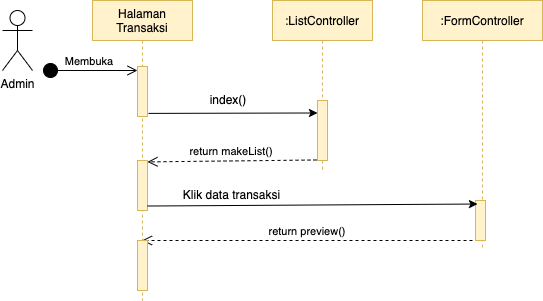

The diagram above was exported from draw.io. Its source (the exported page's mxGraphModel, read from the mxfile embedded in the PNG):
<mxGraphModel dx="954" dy="534" grid="1" gridSize="10" guides="1" tooltips="1" connect="1" arrows="1" fold="1" page="1" pageScale="1" pageWidth="850" pageHeight="1100" math="0" shadow="0">
  <root>
    <mxCell id="0" />
    <mxCell id="1" parent="0" />
    <mxCell id="3nuBFxr9cyL0pnOWT2aG-1" value="Halaman &#10;Transaksi" style="shape=umlLifeline;perimeter=lifelinePerimeter;container=1;collapsible=0;recursiveResize=0;rounded=0;shadow=0;strokeWidth=1;fillColor=#fff2cc;strokeColor=#d6b656;" parent="1" vertex="1">
      <mxGeometry x="120" y="80" width="100" height="300" as="geometry" />
    </mxCell>
    <mxCell id="3nuBFxr9cyL0pnOWT2aG-2" value="" style="points=[];perimeter=orthogonalPerimeter;rounded=0;shadow=0;strokeWidth=1;fillColor=#fff2cc;strokeColor=#d6b656;" parent="3nuBFxr9cyL0pnOWT2aG-1" vertex="1">
      <mxGeometry x="45" y="66" width="10" height="50" as="geometry" />
    </mxCell>
    <mxCell id="p9ofNzFv0D4uH2ADNaXC-16" value="" style="points=[];perimeter=orthogonalPerimeter;rounded=0;shadow=0;strokeWidth=1;fillColor=#fff2cc;strokeColor=#d6b656;" parent="3nuBFxr9cyL0pnOWT2aG-1" vertex="1">
      <mxGeometry x="45" y="160" width="10" height="50" as="geometry" />
    </mxCell>
    <mxCell id="3nuBFxr9cyL0pnOWT2aG-5" value=":FormController" style="shape=umlLifeline;perimeter=lifelinePerimeter;container=1;collapsible=0;recursiveResize=0;rounded=0;shadow=0;strokeWidth=1;fillColor=#fff2cc;strokeColor=#d6b656;" parent="1" vertex="1">
      <mxGeometry x="450" y="80" width="120" height="250" as="geometry" />
    </mxCell>
    <mxCell id="p9ofNzFv0D4uH2ADNaXC-24" value="" style="points=[];perimeter=orthogonalPerimeter;rounded=0;shadow=0;strokeWidth=1;fillColor=#fff2cc;strokeColor=#d6b656;" parent="3nuBFxr9cyL0pnOWT2aG-5" vertex="1">
      <mxGeometry x="53" y="200" width="10" height="40" as="geometry" />
    </mxCell>
    <mxCell id="p9ofNzFv0D4uH2ADNaXC-1" value="Admin" style="shape=umlActor;verticalLabelPosition=bottom;verticalAlign=top;html=1;outlineConnect=0;" parent="1" vertex="1">
      <mxGeometry x="30" y="90" width="30" height="60" as="geometry" />
    </mxCell>
    <mxCell id="p9ofNzFv0D4uH2ADNaXC-12" value="index()" style="text;html=1;strokeColor=none;fillColor=none;align=center;verticalAlign=middle;whiteSpace=wrap;rounded=0;" parent="1" vertex="1">
      <mxGeometry x="226" y="165" width="60" height="30" as="geometry" />
    </mxCell>
    <mxCell id="p9ofNzFv0D4uH2ADNaXC-15" value="return makeList()" style="verticalAlign=bottom;endArrow=open;dashed=1;endSize=8;shadow=0;strokeWidth=1;entryX=1.1;entryY=-0.012;entryDx=0;entryDy=0;entryPerimeter=0;exitX=0;exitY=0.958;exitDx=0;exitDy=0;exitPerimeter=0;" parent="1" edge="1">
      <mxGeometry relative="1" as="geometry">
        <mxPoint x="175" y="241.39999999999998" as="targetPoint" />
        <mxPoint x="344" y="239.48000000000002" as="sourcePoint" />
      </mxGeometry>
    </mxCell>
    <mxCell id="p9ofNzFv0D4uH2ADNaXC-17" value=":ListController" style="shape=umlLifeline;perimeter=lifelinePerimeter;container=1;collapsible=0;recursiveResize=0;rounded=0;shadow=0;strokeWidth=1;fillColor=#fff2cc;strokeColor=#d6b656;" parent="1" vertex="1">
      <mxGeometry x="300" y="80" width="100" height="170" as="geometry" />
    </mxCell>
    <mxCell id="p9ofNzFv0D4uH2ADNaXC-18" value="" style="points=[];perimeter=orthogonalPerimeter;rounded=0;shadow=0;strokeWidth=1;fillColor=#fff2cc;strokeColor=#d6b656;" parent="p9ofNzFv0D4uH2ADNaXC-17" vertex="1">
      <mxGeometry x="45" y="100" width="10" height="60" as="geometry" />
    </mxCell>
    <mxCell id="p9ofNzFv0D4uH2ADNaXC-22" value="" style="endArrow=classic;html=1;rounded=0;exitX=1.1;exitY=0.938;exitDx=0;exitDy=0;exitPerimeter=0;entryX=0;entryY=0.208;entryDx=0;entryDy=0;entryPerimeter=0;" parent="1" source="3nuBFxr9cyL0pnOWT2aG-2" target="p9ofNzFv0D4uH2ADNaXC-18" edge="1">
      <mxGeometry width="50" height="50" relative="1" as="geometry">
        <mxPoint x="400" y="270" as="sourcePoint" />
        <mxPoint x="450" y="220" as="targetPoint" />
      </mxGeometry>
    </mxCell>
    <mxCell id="p9ofNzFv0D4uH2ADNaXC-23" value="" style="endArrow=classic;html=1;rounded=0;exitX=1.1;exitY=0.763;exitDx=0;exitDy=0;exitPerimeter=0;entryX=0.1;entryY=0.088;entryDx=0;entryDy=0;entryPerimeter=0;" parent="1" edge="1">
      <mxGeometry width="50" height="50" relative="1" as="geometry">
        <mxPoint x="175" y="285.52" as="sourcePoint" />
        <mxPoint x="505" y="283.52" as="targetPoint" />
      </mxGeometry>
    </mxCell>
    <mxCell id="p9ofNzFv0D4uH2ADNaXC-25" value="Klik data transaksi" style="text;html=1;strokeColor=none;fillColor=none;align=center;verticalAlign=middle;whiteSpace=wrap;rounded=0;" parent="1" vertex="1">
      <mxGeometry x="200" y="260" width="119" height="30" as="geometry" />
    </mxCell>
    <mxCell id="p9ofNzFv0D4uH2ADNaXC-28" value="return preview()" style="verticalAlign=bottom;endArrow=open;dashed=1;endSize=8;shadow=0;strokeWidth=1;exitX=-0.3;exitY=1;exitDx=0;exitDy=0;exitPerimeter=0;" parent="1" source="p9ofNzFv0D4uH2ADNaXC-24" target="3nuBFxr9cyL0pnOWT2aG-1" edge="1">
      <mxGeometry relative="1" as="geometry">
        <mxPoint x="200" y="320" as="targetPoint" />
        <mxPoint x="354" y="249.48000000000002" as="sourcePoint" />
      </mxGeometry>
    </mxCell>
    <mxCell id="p9ofNzFv0D4uH2ADNaXC-29" value="" style="points=[];perimeter=orthogonalPerimeter;rounded=0;shadow=0;strokeWidth=1;fillColor=#fff2cc;strokeColor=#d6b656;" parent="1" vertex="1">
      <mxGeometry x="165" y="320" width="10" height="50" as="geometry" />
    </mxCell>
    <mxCell id="0FB0R7q4geXqWHTaTGaH-2" value="Membuka&amp;nbsp;" style="html=1;verticalAlign=bottom;startArrow=circle;startFill=1;endArrow=open;startSize=6;endSize=8;edgeStyle=elbowEdgeStyle;elbow=vertical;curved=0;rounded=0;" edge="1" parent="1">
      <mxGeometry width="80" relative="1" as="geometry">
        <mxPoint x="70" y="150" as="sourcePoint" />
        <mxPoint x="165" y="150" as="targetPoint" />
      </mxGeometry>
    </mxCell>
  </root>
</mxGraphModel>